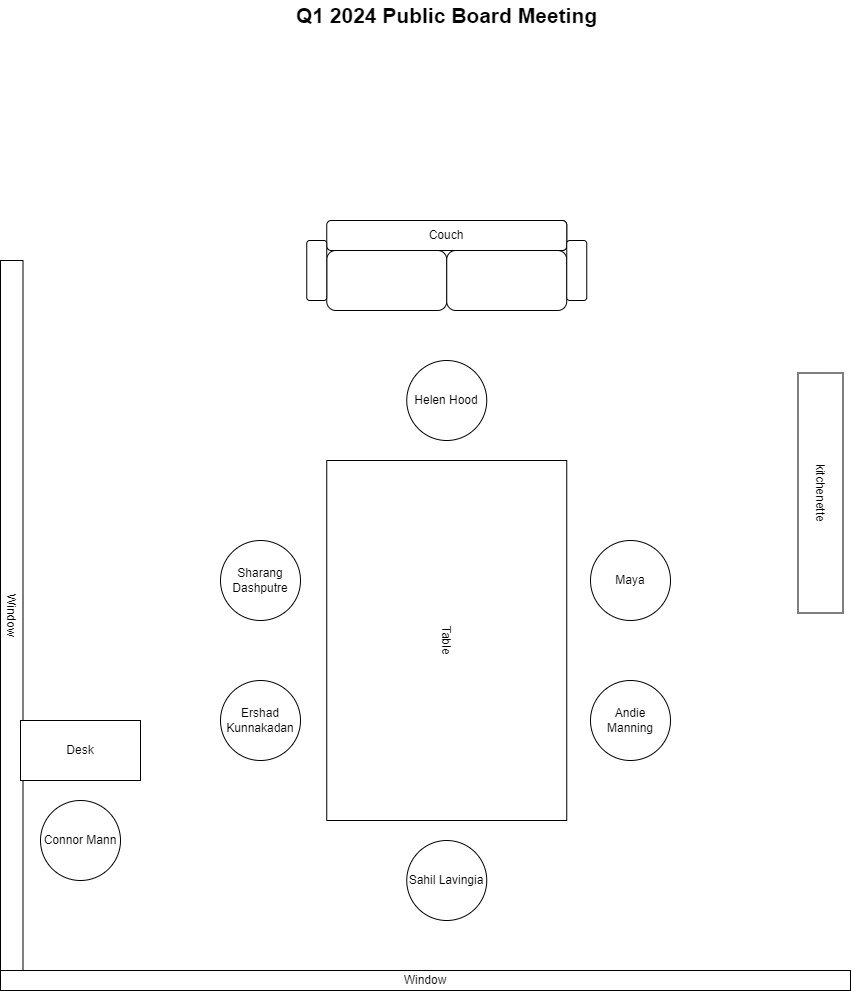

The diagram above was exported from draw.io. Its source (the exported page's mxGraphModel, read from the mxfile embedded in the PNG):
<mxGraphModel dx="1248" dy="1096" grid="1" gridSize="10" guides="1" tooltips="1" connect="1" arrows="1" fold="1" page="1" pageScale="1" pageWidth="850" pageHeight="1100" math="0" shadow="0">
  <root>
    <mxCell id="0" />
    <mxCell id="1" parent="0" />
    <mxCell id="jWnHMgYoKv-o9B-b1yEp-4" value="Table" style="rounded=0;whiteSpace=wrap;html=1;rotation=90;" vertex="1" parent="1">
      <mxGeometry x="266.25" y="630" width="360" height="240" as="geometry" />
    </mxCell>
    <mxCell id="jWnHMgYoKv-o9B-b1yEp-5" value="Sahil Lavingia" style="ellipse;whiteSpace=wrap;html=1;aspect=fixed;" vertex="1" parent="1">
      <mxGeometry x="406.25" y="950" width="80" height="80" as="geometry" />
    </mxCell>
    <mxCell id="jWnHMgYoKv-o9B-b1yEp-6" value="Andie Manning" style="ellipse;whiteSpace=wrap;html=1;aspect=fixed;" vertex="1" parent="1">
      <mxGeometry x="590" y="790" width="80" height="80" as="geometry" />
    </mxCell>
    <mxCell id="jWnHMgYoKv-o9B-b1yEp-7" value="Maya" style="ellipse;whiteSpace=wrap;html=1;aspect=fixed;" vertex="1" parent="1">
      <mxGeometry x="590" y="650" width="80" height="80" as="geometry" />
    </mxCell>
    <mxCell id="jWnHMgYoKv-o9B-b1yEp-8" value="Ershad Kunnakadan" style="ellipse;whiteSpace=wrap;html=1;aspect=fixed;" vertex="1" parent="1">
      <mxGeometry x="220" y="790" width="80" height="80" as="geometry" />
    </mxCell>
    <mxCell id="jWnHMgYoKv-o9B-b1yEp-9" value="Sharang Dashputre" style="ellipse;whiteSpace=wrap;html=1;aspect=fixed;" vertex="1" parent="1">
      <mxGeometry x="220" y="650" width="80" height="80" as="geometry" />
    </mxCell>
    <mxCell id="jWnHMgYoKv-o9B-b1yEp-10" value="Window" style="rounded=0;whiteSpace=wrap;html=1;rotation=90;" vertex="1" parent="1">
      <mxGeometry x="-343.75" y="713.75" width="710" height="22.5" as="geometry" />
    </mxCell>
    <mxCell id="jWnHMgYoKv-o9B-b1yEp-11" value="Window" style="rounded=0;whiteSpace=wrap;html=1;" vertex="1" parent="1">
      <mxGeometry y="1080" width="850" height="20" as="geometry" />
    </mxCell>
    <mxCell id="jWnHMgYoKv-o9B-b1yEp-12" value="kitchenette" style="rounded=0;whiteSpace=wrap;html=1;rotation=90;" vertex="1" parent="1">
      <mxGeometry x="700" y="580" width="240" height="45" as="geometry" />
    </mxCell>
    <mxCell id="jWnHMgYoKv-o9B-b1yEp-13" value="" style="rounded=1;whiteSpace=wrap;html=1;" vertex="1" parent="1">
      <mxGeometry x="326.25" y="360" width="120" height="60" as="geometry" />
    </mxCell>
    <mxCell id="jWnHMgYoKv-o9B-b1yEp-14" value="" style="rounded=1;whiteSpace=wrap;html=1;" vertex="1" parent="1">
      <mxGeometry x="446.25" y="360" width="120" height="60" as="geometry" />
    </mxCell>
    <mxCell id="jWnHMgYoKv-o9B-b1yEp-16" value="Helen Hood" style="ellipse;whiteSpace=wrap;html=1;aspect=fixed;" vertex="1" parent="1">
      <mxGeometry x="406.25" y="470" width="80" height="80" as="geometry" />
    </mxCell>
    <mxCell id="jWnHMgYoKv-o9B-b1yEp-17" value="" style="rounded=1;whiteSpace=wrap;html=1;" vertex="1" parent="1">
      <mxGeometry x="446.25" y="330" width="120" height="30" as="geometry" />
    </mxCell>
    <mxCell id="jWnHMgYoKv-o9B-b1yEp-18" value="Couch" style="rounded=1;whiteSpace=wrap;html=1;" vertex="1" parent="1">
      <mxGeometry x="326.25" y="330" width="240" height="30" as="geometry" />
    </mxCell>
    <mxCell id="jWnHMgYoKv-o9B-b1yEp-20" value="" style="rounded=1;whiteSpace=wrap;html=1;rotation=90;" vertex="1" parent="1">
      <mxGeometry x="286.25" y="370" width="60" height="20" as="geometry" />
    </mxCell>
    <mxCell id="jWnHMgYoKv-o9B-b1yEp-21" value="" style="rounded=1;whiteSpace=wrap;html=1;rotation=90;" vertex="1" parent="1">
      <mxGeometry x="546.25" y="370" width="60" height="20" as="geometry" />
    </mxCell>
    <mxCell id="jWnHMgYoKv-o9B-b1yEp-22" value="Connor Mann" style="ellipse;whiteSpace=wrap;html=1;aspect=fixed;" vertex="1" parent="1">
      <mxGeometry x="40" y="910" width="80" height="80" as="geometry" />
    </mxCell>
    <mxCell id="jWnHMgYoKv-o9B-b1yEp-23" value="Desk" style="rounded=0;whiteSpace=wrap;html=1;" vertex="1" parent="1">
      <mxGeometry x="20" y="830" width="120" height="60" as="geometry" />
    </mxCell>
    <mxCell id="jWnHMgYoKv-o9B-b1yEp-25" value="&lt;div style=&quot;font-size: 21px;&quot;&gt;Q1 2024 Public Board Meeting&lt;/div&gt;" style="text;html=1;align=center;verticalAlign=middle;whiteSpace=wrap;rounded=0;fontSize=21;fontStyle=1" vertex="1" parent="1">
      <mxGeometry x="243.75" y="110" width="405" height="30" as="geometry" />
    </mxCell>
  </root>
</mxGraphModel>